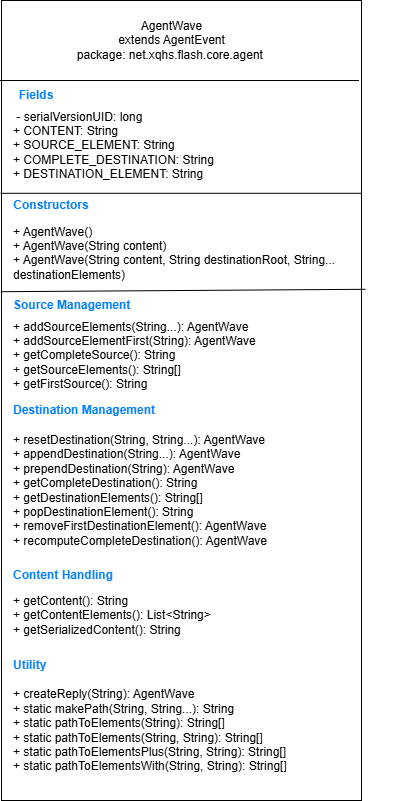

The diagram above was exported from draw.io. Its source (the exported page's mxGraphModel, read from the mxfile embedded in the PNG):
<mxGraphModel dx="1042" dy="562" grid="1" gridSize="10" guides="1" tooltips="1" connect="1" arrows="1" fold="1" page="1" pageScale="1" pageWidth="827" pageHeight="1169" math="0" shadow="0">
  <root>
    <mxCell id="0" />
    <mxCell id="1" parent="0" />
    <mxCell id="vwf_RrmGnomYQdvc-YIm-1" value="" style="rounded=0;whiteSpace=wrap;html=1;" vertex="1" parent="1">
      <mxGeometry x="160" y="30" width="360" height="800" as="geometry" />
    </mxCell>
    <mxCell id="vwf_RrmGnomYQdvc-YIm-3" value="" style="endArrow=none;html=1;rounded=0;entryX=0.993;entryY=0.1;entryDx=0;entryDy=0;entryPerimeter=0;exitX=-0.004;exitY=0.1;exitDx=0;exitDy=0;exitPerimeter=0;" edge="1" parent="1" source="vwf_RrmGnomYQdvc-YIm-1" target="vwf_RrmGnomYQdvc-YIm-1">
      <mxGeometry width="50" height="50" relative="1" as="geometry">
        <mxPoint x="160" y="117" as="sourcePoint" />
        <mxPoint x="510" y="117" as="targetPoint" />
      </mxGeometry>
    </mxCell>
    <mxCell id="vwf_RrmGnomYQdvc-YIm-4" value="AgentWave&lt;div&gt;extends AgentEvent&lt;/div&gt;&lt;div&gt;package:&amp;nbsp;net.xqhs.flash.core.agent&amp;nbsp;&lt;/div&gt;" style="text;html=1;align=center;verticalAlign=middle;resizable=0;points=[];autosize=1;strokeColor=none;fillColor=none;" vertex="1" parent="1">
      <mxGeometry x="225" y="40" width="210" height="60" as="geometry" />
    </mxCell>
    <mxCell id="vwf_RrmGnomYQdvc-YIm-5" value="&lt;div&gt;&amp;nbsp;- serialVersionUID: long&lt;/div&gt;&lt;div&gt;+ CONTENT: String&lt;/div&gt;&lt;div&gt;+ SOURCE_ELEMENT: String&lt;/div&gt;&lt;div&gt;+ COMPLETE_DESTINATION: String&lt;/div&gt;&lt;div&gt;+ DESTINATION_ELEMENT: String&lt;/div&gt;" style="text;html=1;align=left;verticalAlign=middle;resizable=0;points=[];autosize=1;strokeColor=none;fillColor=none;" vertex="1" parent="1">
      <mxGeometry x="170" y="130" width="220" height="90" as="geometry" />
    </mxCell>
    <mxCell id="vwf_RrmGnomYQdvc-YIm-6" value="&lt;b&gt;&lt;font style=&quot;color: rgb(0, 127, 255);&quot;&gt;Fields&lt;/font&gt;&lt;/b&gt;" style="text;html=1;align=center;verticalAlign=middle;whiteSpace=wrap;rounded=0;" vertex="1" parent="1">
      <mxGeometry x="165" y="110" width="60" height="30" as="geometry" />
    </mxCell>
    <mxCell id="vwf_RrmGnomYQdvc-YIm-7" value="&lt;b&gt;&lt;font style=&quot;color: rgb(0, 127, 255);&quot;&gt;Constructors&lt;/font&gt;&lt;/b&gt;" style="text;html=1;align=center;verticalAlign=middle;whiteSpace=wrap;rounded=0;" vertex="1" parent="1">
      <mxGeometry x="180" y="220" width="60" height="30" as="geometry" />
    </mxCell>
    <mxCell id="vwf_RrmGnomYQdvc-YIm-8" value="&lt;div&gt;+ AgentWave()&lt;/div&gt;&lt;div&gt;+ AgentWave(String content)&lt;/div&gt;&lt;div&gt;+ AgentWave(String content, String destinationRoot, String... destinationElements)&lt;/div&gt;&lt;div&gt;&lt;br&gt;&lt;/div&gt;" style="text;html=1;align=left;verticalAlign=middle;whiteSpace=wrap;rounded=0;" vertex="1" parent="1">
      <mxGeometry x="170" y="260" width="330" height="60" as="geometry" />
    </mxCell>
    <mxCell id="vwf_RrmGnomYQdvc-YIm-11" value="&lt;b&gt;&lt;font style=&quot;color: rgb(0, 127, 255);&quot;&gt;Source Management&lt;/font&gt;&lt;/b&gt;" style="text;html=1;align=left;verticalAlign=middle;whiteSpace=wrap;rounded=0;" vertex="1" parent="1">
      <mxGeometry x="170" y="320" width="130" height="30" as="geometry" />
    </mxCell>
    <mxCell id="vwf_RrmGnomYQdvc-YIm-12" value="&lt;div&gt;+ addSourceElements(String...): AgentWave&lt;/div&gt;&lt;div&gt;+ addSourceElementFirst(String): AgentWave&lt;/div&gt;&lt;div&gt;+ getCompleteSource(): String&lt;/div&gt;&lt;div&gt;+ getSourceElements(): String[]&lt;/div&gt;&lt;div&gt;+ getFirstSource(): String&lt;/div&gt;" style="text;html=1;align=left;verticalAlign=middle;whiteSpace=wrap;rounded=0;" vertex="1" parent="1">
      <mxGeometry x="170" y="340" width="280" height="90" as="geometry" />
    </mxCell>
    <mxCell id="vwf_RrmGnomYQdvc-YIm-14" value="&lt;b&gt;&lt;font style=&quot;color: rgb(0, 127, 255);&quot;&gt;Destination Management&lt;/font&gt;&lt;/b&gt;" style="text;html=1;align=left;verticalAlign=middle;whiteSpace=wrap;rounded=0;" vertex="1" parent="1">
      <mxGeometry x="170" y="430" width="150" height="20" as="geometry" />
    </mxCell>
    <mxCell id="vwf_RrmGnomYQdvc-YIm-15" value="&lt;div&gt;+ resetDestination(String, String...): AgentWave&lt;/div&gt;&lt;div&gt;+ appendDestination(String...): AgentWave&lt;/div&gt;&lt;div&gt;+ prependDestination(String): AgentWave&lt;/div&gt;&lt;div&gt;+ getCompleteDestination(): String&lt;/div&gt;&lt;div&gt;+ getDestinationElements(): String[]&lt;/div&gt;&lt;div&gt;+ popDestinationElement(): String&lt;/div&gt;&lt;div&gt;+ removeFirstDestinationElement(): AgentWave&lt;/div&gt;&lt;div&gt;+ recomputeCompleteDestination(): AgentWave&lt;/div&gt;" style="text;html=1;align=left;verticalAlign=middle;whiteSpace=wrap;rounded=0;" vertex="1" parent="1">
      <mxGeometry x="170" y="450" width="340" height="140" as="geometry" />
    </mxCell>
    <mxCell id="vwf_RrmGnomYQdvc-YIm-16" value="&lt;b&gt;&lt;font style=&quot;color: rgb(0, 127, 255);&quot;&gt;Content Handling&lt;/font&gt;&lt;/b&gt;" style="text;html=1;align=left;verticalAlign=middle;whiteSpace=wrap;rounded=0;" vertex="1" parent="1">
      <mxGeometry x="170" y="590" width="110" height="30" as="geometry" />
    </mxCell>
    <mxCell id="vwf_RrmGnomYQdvc-YIm-17" value="&lt;div&gt;+ getContent(): String&lt;/div&gt;&lt;div&gt;+ getContentElements(): List&amp;lt;String&amp;gt;&lt;/div&gt;&lt;div&gt;+ getSerializedContent(): String&lt;/div&gt;" style="text;html=1;align=left;verticalAlign=middle;whiteSpace=wrap;rounded=0;" vertex="1" parent="1">
      <mxGeometry x="170" y="610" width="220" height="70" as="geometry" />
    </mxCell>
    <mxCell id="vwf_RrmGnomYQdvc-YIm-18" value="&lt;b&gt;&lt;font style=&quot;color: rgb(0, 127, 255);&quot;&gt;Utility&lt;/font&gt;&lt;/b&gt;" style="text;html=1;align=left;verticalAlign=middle;whiteSpace=wrap;rounded=0;" vertex="1" parent="1">
      <mxGeometry x="170" y="680" width="80" height="30" as="geometry" />
    </mxCell>
    <mxCell id="vwf_RrmGnomYQdvc-YIm-19" value="&lt;div&gt;+ createReply(String): AgentWave&lt;/div&gt;&lt;div&gt;+ static makePath(String, String...): String&lt;/div&gt;&lt;div&gt;+ static pathToElements(String): String[]&lt;/div&gt;&lt;div&gt;+ static pathToElements(String, String): String[]&lt;/div&gt;&lt;div&gt;+ static pathToElementsPlus(String, String): String[]&lt;/div&gt;&lt;div&gt;+ static pathToElementsWith(String, String): String[]&lt;/div&gt;" style="text;html=1;align=left;verticalAlign=middle;whiteSpace=wrap;rounded=0;" vertex="1" parent="1">
      <mxGeometry x="170" y="730" width="390" height="60" as="geometry" />
    </mxCell>
    <mxCell id="vwf_RrmGnomYQdvc-YIm-23" value="" style="endArrow=none;html=1;rounded=0;entryX=1;entryY=0.241;entryDx=0;entryDy=0;exitX=-0.003;exitY=0.241;exitDx=0;exitDy=0;exitPerimeter=0;entryPerimeter=0;" edge="1" parent="1" source="vwf_RrmGnomYQdvc-YIm-1" target="vwf_RrmGnomYQdvc-YIm-1">
      <mxGeometry width="50" height="50" relative="1" as="geometry">
        <mxPoint x="169" y="120" as="sourcePoint" />
        <mxPoint x="527" y="120" as="targetPoint" />
      </mxGeometry>
    </mxCell>
    <mxCell id="vwf_RrmGnomYQdvc-YIm-24" value="" style="endArrow=none;html=1;rounded=0;entryX=1.011;entryY=0.361;entryDx=0;entryDy=0;entryPerimeter=0;exitX=-0.002;exitY=0.364;exitDx=0;exitDy=0;exitPerimeter=0;" edge="1" parent="1" source="vwf_RrmGnomYQdvc-YIm-1" target="vwf_RrmGnomYQdvc-YIm-1">
      <mxGeometry width="50" height="50" relative="1" as="geometry">
        <mxPoint x="179" y="130" as="sourcePoint" />
        <mxPoint x="537" y="130" as="targetPoint" />
      </mxGeometry>
    </mxCell>
  </root>
</mxGraphModel>